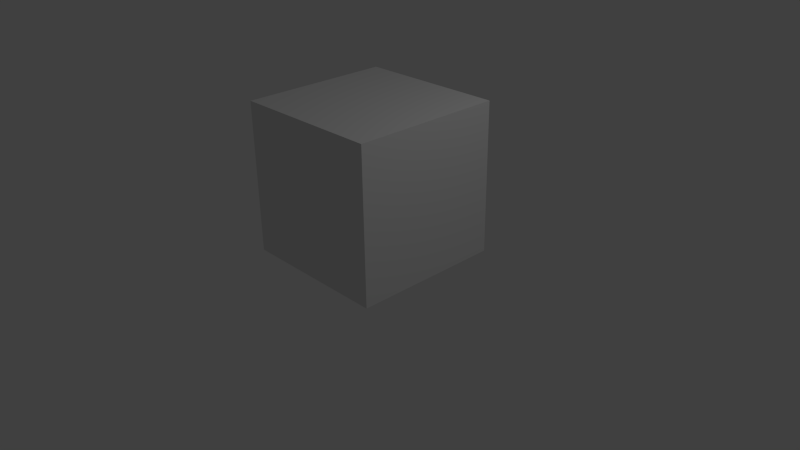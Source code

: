 # Source: Cube.blend  (saved by Blender 2.63.0; exported with 4.5.12 LTS)
import bpy
from mathutils import Matrix  # noqa: F401  (used for matrix-valued properties, if any)

bpy.ops.wm.read_factory_settings(use_empty=True)
scene = bpy.context.scene
scene.name = 'Scene'

# ---- collections
col_collection_1 = bpy.data.collections.new('Collection 1'); scene.collection.children.link(col_collection_1)

# ---- world
world_world = bpy.data.worlds.new('World'); scene.world = world_world
world_world.color = (0.05088, 0.05088, 0.05088)
world_world.use_sun_shadow = False
world_world.sun_shadow_jitter_overblur = 0.0
world_world.cycles.sampling_method = 'MANUAL'
world_world.cycles.sample_map_resolution = 256

# ---- cameras
cam_camera = bpy.data.cameras.new('Camera')
cam_camera.clip_end = 100.0
cam_camera.lens = 35.0
cam_camera.sensor_width = 32.0
cam_camera.sensor_height = 18.0
cam_camera.ortho_scale = 7.314
cam_camera.dof.focus_distance = 0.0
cam_camera.dof.aperture_fstop = 128.0

# ---- lights
light_lamp = bpy.data.lights.new('Lamp', 'POINT')
light_lamp.transmission_factor = 0.0
light_lamp.cutoff_distance = 30.0
light_lamp.energy = 100.0
light_lamp.shadow_buffer_clip_start = 1.001
light_lamp.shadow_soft_size = 1.0
light_lamp.shadow_maximum_resolution = 0.006
light_lamp.use_absolute_resolution = True
light_lamp.cycles.use_multiple_importance_sampling = False

# ---- meshes
me_cube_001 = bpy.data.meshes.new('Cube.001')
me_cube_001.from_pydata([(-1.0, -1.0, 0.05775), (-1.0, 1.0, 0.05775), (1.0, 1.0, 0.05775), (1.0, -1.0, 0.05775), (-1.0, -1.0, 2.058), (-1.0, 1.0, 2.058), (1.0, 1.0, 2.058), (1.0, -1.0, 2.058)], [], [(4, 5, 1, 0), (5, 6, 2, 1), (6, 7, 3, 2), (7, 4, 0, 3), (0, 1, 2, 3), (7, 6, 5, 4)])
me_cube_001.use_remesh_preserve_volume = False
me_cube_001.use_remesh_preserve_attributes = False
me_cube_001.use_mirror_vertex_groups = False
me_cube_001.update()

# ---- objects
ob_cube = bpy.data.objects.new('Cube', me_cube_001)
ob_lamp = bpy.data.objects.new('Lamp', light_lamp)
ob_camera = bpy.data.objects.new('Camera', cam_camera)

# ---- transforms, parenting, visibility, modifiers, constraints
ob_cube.location = (0.0, 0.0, 0.0)
ob_cube.lineart.crease_threshold = 0.0
ob_lamp.location = (4.076, 1.005, 5.904)
ob_lamp.rotation_euler = (0.6503, 0.05522, 1.866)
ob_lamp.lock_rotations_4d = False
ob_lamp.empty_display_type = 'ARROWS'
ob_lamp.color = (0.0, 0.0, 0.0, 0.0)
ob_lamp.lineart.crease_threshold = 0.0
ob_camera.location = (7.481, -6.508, 5.344)
ob_camera.rotation_euler = (1.109, 0.01082, 0.8149)
ob_camera.lock_rotations_4d = False
ob_camera.empty_display_type = 'ARROWS'
ob_camera.color = (0.0, 0.0, 0.0, 0.0)
ob_camera.display_type = 'WIRE'
ob_camera.lineart.crease_threshold = 0.0

# ---- collection membership
col_collection_1.objects.link(ob_cube)
col_collection_1.objects.link(ob_lamp)
col_collection_1.objects.link(ob_camera)

# ---- scene / render settings (as saved in the file)
scene.camera = ob_camera
scene.frame_start = 1; scene.frame_end = 250; scene.frame_set(184)
scene.render.engine = 'BLENDER_EEVEE_NEXT'
scene.render.image_settings.color_mode = 'RGB'
scene.render.image_settings.compression = 90
scene.render.resolution_percentage = 50
scene.render.dither_intensity = 0.0
scene.render.bake_margin = 2
scene.render.bake_bias = 0.0
scene.cycles.use_denoising = False
scene.cycles.samples = 10
scene.cycles.sampling_pattern = 'TABULATED_SOBOL'
scene.cycles.light_sampling_threshold = 0.0
scene.cycles.use_adaptive_sampling = False
scene.cycles.use_light_tree = False
scene.cycles.blur_glossy = 0.0
scene.cycles.volume_bounces = 1
scene.cycles.pixel_filter_type = 'GAUSSIAN'
scene.cycles.sample_clamp_indirect = 0.0
scene.view_settings.view_transform = 'Standard'
bpy.context.view_layer.update()
